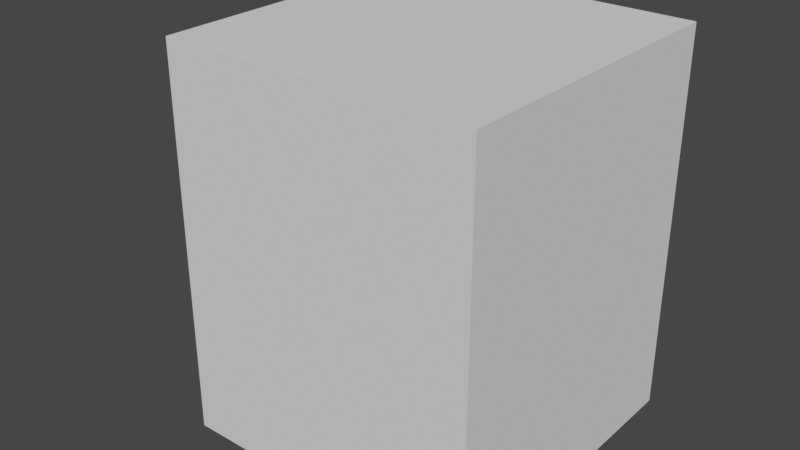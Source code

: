 # Source: Grip1.blend  (saved by Blender 2.93.20; exported with 4.5.12 LTS)
import bpy
from mathutils import Matrix  # noqa: F401  (used for matrix-valued properties, if any)

bpy.ops.wm.read_factory_settings(use_empty=True)
scene = bpy.context.scene
scene.name = 'Scene'

# ---- collections
col_collection = bpy.data.collections.new('Collection'); scene.collection.children.link(col_collection)

# ---- world
world_world = bpy.data.worlds.new('World'); scene.world = world_world
world_world.use_nodes = True; world_world.node_tree.nodes.clear()
_N = world_world.node_tree.nodes; _L = world_world.node_tree.links
n0 = _N.new('ShaderNodeOutputWorld'); n0.name = 'World Output'; n0.location = (300, 300)
n1 = _N.new('ShaderNodeBackground'); n1.name = 'Background'; n1.location = (10, 300)
n1.inputs[0].default_value = (0.05088, 0.05088, 0.05088, 1.0)
_L.new(n1.outputs[0], n0.inputs[0])
n0.is_active_output = True
world_world.color = (0.05088, 0.05088, 0.05088)
world_world.use_sun_shadow = False
world_world.sun_shadow_jitter_overblur = 0.0

# ---- meshes
me_plane_002 = bpy.data.meshes.new('Plane.002')
me_plane_002.from_pydata([(1.65, 0.2, -0.6), (1.65, 0.2, -0.2), (1.25, 0.2, -0.6), (1.25, 0.2, -0.2), (1.65, -0.3, -0.6), (1.65, -0.3, -0.2), (1.25, -0.3, -0.6), (1.25, -0.3, -0.2), (1.25, 0.14, -0.5), (1.25, 0.14, -0.3), (1.25, -0.26, -0.5), (1.25, -0.26, -0.3), (1.15, 0.14, -0.5), (1.15, 0.14, -0.3), (1.15, -0.26, -0.5), (1.15, -0.26, -0.3)], [], [(0, 2, 3, 1), (4, 5, 7, 6), (3, 2, 6, 7), (1, 3, 7, 5), (0, 1, 5, 4), (2, 0, 4, 6), (9, 11, 10, 8), (13, 12, 14, 15), (8, 10, 14, 12), (9, 8, 12, 13), (11, 9, 13, 15), (10, 11, 15, 14)])
_uv = me_plane_002.uv_layers.new(name='UVMap')
_uv.uv.foreach_set('vector', [0.1564, 0.6318, 0.1564, 0.4816, 0.006158, 0.4816, 0.006158, 0.6318, 0.1564, 0.6318, 0.006158, 0.6318, 0.006158, 0.4816, 0.1564, 0.4816, 0.006158, 0.4816, 0.1564, 0.4816, 0.1564, 0.4816, 0.006158, 0.4816, 0.006158, 0.6318, 0.006158, 0.4816, 0.006158, 0.4816, 0.006158, 0.6318, 0.1564, 0.6318, 0.006158, 0.6318, 0.006158, 0.6318, 0.1564, 0.6318, 0.1564, 0.4816, 0.1564, 0.6318, 0.1564, 0.6318, 0.1564, 0.4816, 0.006158, 0.4816, 0.006158, 0.4816, 0.1564, 0.4816, 0.1564, 0.4816, 0.006158, 0.4816, 0.1564, 0.4816, 0.1564, 0.4816, 0.006158, 0.4816, 0.1564, 0.4816, 0.1564, 0.4816, 0.1564, 0.4816, 0.1564, 0.4816, 0.006158, 0.4816, 0.1564, 0.4816, 0.1564, 0.4816, 0.006158, 0.4816, 0.006158, 0.4816, 0.006158, 0.4816, 0.006158, 0.4816, 0.006158, 0.4816, 0.1564, 0.4816, 0.006158, 0.4816, 0.006158, 0.4816, 0.1564, 0.4816])
me_plane_002.use_remesh_fix_poles = True
me_plane_002.use_remesh_preserve_attributes = False
me_plane_002.use_mirror_vertex_groups = False
me_plane_002.update()

# ---- objects
ob_plane_002 = bpy.data.objects.new('Plane.002', me_plane_002)

# ---- transforms, parenting, visibility, modifiers, constraints
ob_plane_002.location = (-1.45, -0.4, 1.7)
ob_plane_002.rotation_euler = (1.571, -0.0, 0.0)
ob_plane_002.lineart.crease_threshold = 0.0

# ---- collection membership
col_collection.objects.link(ob_plane_002)

# ---- scene / render settings (as saved in the file)
scene.frame_start = 1; scene.frame_end = 250; scene.frame_set(1)
scene.render.engine = 'BLENDER_EEVEE_NEXT'
scene.cycles.use_denoising = False
scene.cycles.samples = 128
scene.cycles.sampling_pattern = 'TABULATED_SOBOL'
scene.cycles.use_adaptive_sampling = False
scene.cycles.use_light_tree = False
scene.eevee.use_gtao = True
scene.eevee.gtao_quality = 0.4
scene.eevee.gtao_distance = 2.5
scene.eevee.fast_gi_quality = 0.4
scene.view_settings.view_transform = 'Filmic'
bpy.context.view_layer.update()

# ---- added for rendering (the .blend has no active camera and no usable light): camera, sun
cam_auto = bpy.data.cameras.new('AutoCamera')
cam_auto.lens = 50.0
cam_auto.sensor_width = 36.0
cam_auto.clip_end = 1000.0
ob_auto_camera = bpy.data.objects.new('AutoCamera', cam_auto)
scene.collection.objects.link(ob_auto_camera)
ob_auto_camera.location = (0.701656, -0.901987, 2.25132)
ob_auto_camera.rotation_euler = (1.09748, -7.21219e-08, 0.694738)
scene.camera = ob_auto_camera
light_auto_sun = bpy.data.lights.new('AutoSun', 'SUN')
light_auto_sun.energy = 3.0
light_auto_sun.angle = 0.0523599
ob_auto_sun = bpy.data.objects.new('AutoSun', light_auto_sun)
scene.collection.objects.link(ob_auto_sun)
ob_auto_sun.rotation_euler = (0.872665, 0.174533, 0.523599)
bpy.context.view_layer.update()
